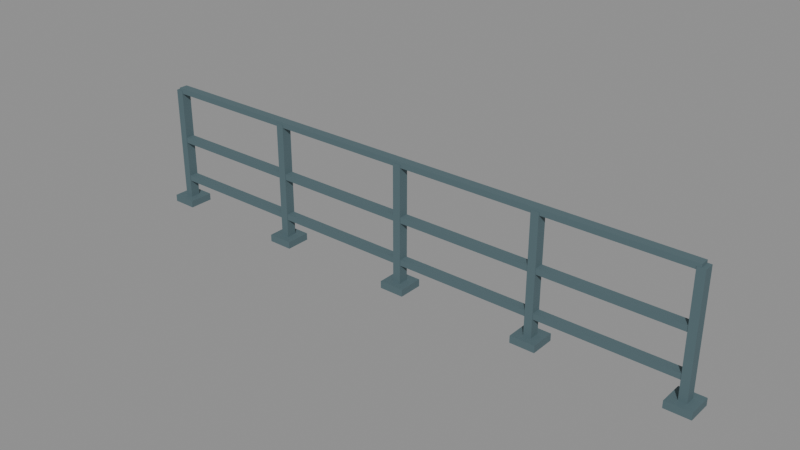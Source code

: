 # Source: KOL_HBR_PROP_05.blend  (saved by Blender 5.2.45; exported with 4.5.12 LTS)
import bpy
from mathutils import Matrix  # noqa: F401  (used for matrix-valued properties, if any)

bpy.ops.wm.read_factory_settings(use_empty=True)
scene = bpy.context.scene
scene.name = 'KOL_HBR_PROP_05'

# ---- collections
col_kol_hbr_prop_05__geometry = bpy.data.collections.new('KOL_HBR_PROP_05__Geometry'); scene.collection.children.link(col_kol_hbr_prop_05__geometry)

# ---- materials (node trees are filled in below, after node groups)
mat_hbr_darksteel = bpy.data.materials.new('HBR_DarkSteel')
mat_hbr_darksteel.diffuse_color = (0.0865, 0.1413, 0.159, 1.0)

# ---- material node trees
mat_hbr_darksteel.use_nodes = True; mat_hbr_darksteel.node_tree.nodes.clear()
_N = mat_hbr_darksteel.node_tree.nodes; _L = mat_hbr_darksteel.node_tree.links
n0 = _N.new('ShaderNodeBsdfPrincipled'); n0.name = 'Principled BSDF'; n0.location = (-200, 100)
n0.inputs[0].default_value = (0.0865, 0.1413, 0.159, 1.0)
n0.inputs[2].default_value = 0.78
n0.inputs[10].default_value = 0.005
n1 = _N.new('ShaderNodeOutputMaterial'); n1.name = 'Material Output'; n1.location = (200, 100)
_L.new(n0.outputs[0], n1.inputs[0])
n1.is_active_output = True

# ---- meshes
me_kol_hbr_prop_05__model__darksteel = bpy.data.meshes.new('KOL_HBR_PROP_05__Model__DarkSteel')
me_kol_hbr_prop_05__model__darksteel.from_pydata([(-8.11, 0.14, 0.0), (-7.89, 0.14, 0.0), (-7.89, 0.14, 3.5), (-8.11, 0.14, 3.5), (-8.11, -0.14, 0.0), (-7.89, -0.14, 0.0), (-7.89, -0.14, 3.5), (-8.11, -0.14, 3.5), (-4.11, 0.14, 0.0), (-3.89, 0.14, 0.0), (-3.89, 0.14, 3.5), (-4.11, 0.14, 3.5), (-4.11, -0.14, 0.0), (-3.89, -0.14, 0.0), (-3.89, -0.14, 3.5), (-4.11, -0.14, 3.5), (-0.11, 0.14, 0.0), (0.11, 0.14, 0.0), (0.11, 0.14, 3.5), (-0.11, 0.14, 3.5), (-0.11, -0.14, 0.0), (0.11, -0.14, 0.0), (0.11, -0.14, 3.5), (-0.11, -0.14, 3.5), (3.89, 0.14, 0.0), (4.11, 0.14, 0.0), (4.11, 0.14, 3.5), (3.89, 0.14, 3.5), (3.89, -0.14, 0.0), (4.11, -0.14, 0.0), (4.11, -0.14, 3.5), (3.89, -0.14, 3.5), (7.89, 0.14, 0.0), (8.11, 0.14, 0.0), (8.11, 0.14, 3.5), (7.89, 0.14, 3.5), (7.89, -0.14, 0.0), (8.11, -0.14, 0.0), (8.11, -0.14, 3.5), (7.89, -0.14, 3.5), (-8.0, 0.125, 0.72), (8.0, 0.125, 0.72), (8.0, 0.125, 0.88), (-8.0, 0.125, 0.88), (-8.0, -0.125, 0.72), (8.0, -0.125, 0.72), (8.0, -0.125, 0.88), (-8.0, -0.125, 0.88), (-8.0, 0.125, 1.92), (8.0, 0.125, 1.92), (8.0, 0.125, 2.08), (-8.0, 0.125, 2.08), (-8.0, -0.125, 1.92), (8.0, -0.125, 1.92), (8.0, -0.125, 2.08), (-8.0, -0.125, 2.08), (-8.0, 0.125, 3.42), (8.0, 0.125, 3.42), (8.0, 0.125, 3.58), (-8.0, 0.125, 3.58), (-8.0, -0.125, 3.42), (8.0, -0.125, 3.42), (8.0, -0.125, 3.58), (-8.0, -0.125, 3.58), (-8.35, 0.35, 0.0), (-7.65, 0.35, 0.0), (-7.65, 0.35, 0.2), (-8.35, 0.35, 0.2), (-8.35, -0.35, 0.0), (-7.65, -0.35, 0.0), (-7.65, -0.35, 0.2), (-8.35, -0.35, 0.2), (-4.35, 0.35, 0.0), (-3.65, 0.35, 0.0), (-3.65, 0.35, 0.2), (-4.35, 0.35, 0.2), (-4.35, -0.35, 0.0), (-3.65, -0.35, 0.0), (-3.65, -0.35, 0.2), (-4.35, -0.35, 0.2), (-0.35, 0.35, 0.0), (0.35, 0.35, 0.0), (0.35, 0.35, 0.2), (-0.35, 0.35, 0.2), (-0.35, -0.35, 0.0), (0.35, -0.35, 0.0), (0.35, -0.35, 0.2), (-0.35, -0.35, 0.2), (3.65, 0.35, 0.0), (4.35, 0.35, 0.0), (4.35, 0.35, 0.2), (3.65, 0.35, 0.2), (3.65, -0.35, 0.0), (4.35, -0.35, 0.0), (4.35, -0.35, 0.2), (3.65, -0.35, 0.2), (7.65, 0.35, 0.0), (8.35, 0.35, 0.0), (8.35, 0.35, 0.2), (7.65, 0.35, 0.2), (7.65, -0.35, 0.0), (8.35, -0.35, 0.0), (8.35, -0.35, 0.2), (7.65, -0.35, 0.2)], [], [(0, 3, 2, 1), (4, 5, 6, 7), (0, 4, 7, 3), (1, 2, 6, 5), (0, 1, 5, 4), (3, 7, 6, 2), (8, 11, 10, 9), (12, 13, 14, 15), (8, 12, 15, 11), (9, 10, 14, 13), (8, 9, 13, 12), (11, 15, 14, 10), (16, 19, 18, 17), (20, 21, 22, 23), (16, 20, 23, 19), (17, 18, 22, 21), (16, 17, 21, 20), (19, 23, 22, 18), (24, 27, 26, 25), (28, 29, 30, 31), (24, 28, 31, 27), (25, 26, 30, 29), (24, 25, 29, 28), (27, 31, 30, 26), (32, 35, 34, 33), (36, 37, 38, 39), (32, 36, 39, 35), (33, 34, 38, 37), (32, 33, 37, 36), (35, 39, 38, 34), (40, 43, 42, 41), (44, 45, 46, 47), (40, 44, 47, 43), (41, 42, 46, 45), (40, 41, 45, 44), (43, 47, 46, 42), (48, 51, 50, 49), (52, 53, 54, 55), (48, 52, 55, 51), (49, 50, 54, 53), (48, 49, 53, 52), (51, 55, 54, 50), (56, 59, 58, 57), (60, 61, 62, 63), (56, 60, 63, 59), (57, 58, 62, 61), (56, 57, 61, 60), (59, 63, 62, 58), (64, 67, 66, 65), (68, 69, 70, 71), (64, 68, 71, 67), (65, 66, 70, 69), (64, 65, 69, 68), (67, 71, 70, 66), (72, 75, 74, 73), (76, 77, 78, 79), (72, 76, 79, 75), (73, 74, 78, 77), (72, 73, 77, 76), (75, 79, 78, 74), (80, 83, 82, 81), (84, 85, 86, 87), (80, 84, 87, 83), (81, 82, 86, 85), (80, 81, 85, 84), (83, 87, 86, 82), (88, 91, 90, 89), (92, 93, 94, 95), (88, 92, 95, 91), (89, 90, 94, 93), (88, 89, 93, 92), (91, 95, 94, 90), (96, 99, 98, 97), (100, 101, 102, 103), (96, 100, 103, 99), (97, 98, 102, 101), (96, 97, 101, 100), (99, 103, 102, 98)])
me_kol_hbr_prop_05__model__darksteel.materials.append(mat_hbr_darksteel)
me_kol_hbr_prop_05__model__darksteel.update()

# ---- objects
ob_kol_hbr_prop_05__model__darksteel = bpy.data.objects.new('KOL_HBR_PROP_05__Model__DarkSteel', me_kol_hbr_prop_05__model__darksteel)

# ---- transforms, parenting, visibility, modifiers, constraints
ob_kol_hbr_prop_05__model__darksteel.location = (0.0, 0.0, 0.0)

# ---- collection membership
col_kol_hbr_prop_05__geometry.objects.link(ob_kol_hbr_prop_05__model__darksteel)

# ---- scene / render settings (as saved in the file)
scene.frame_start = 1; scene.frame_end = 250; scene.frame_set(1)
scene.render.engine = 'BLENDER_EEVEE_NEXT'
scene.render.image_settings.exr_codec = 'NONE'
scene.render.use_bake_clear = False
scene.render.bake_margin = 0
scene.render.bake_bias = 0.0
scene.render.bake_samples = 0
scene.render.simplify_subdivision_render = 0
scene.render.simplify_child_particles_render = 0.0
scene.render.compositor_device = 'GPU'
scene.eevee.use_volume_custom_range = False
scene.eevee.gtao_distance = 0.0
scene.eevee.use_fast_gi = False
scene.eevee.fast_gi_thickness_near = 0.1
scene.eevee.fast_gi_thickness_far = 0.0
scene.eevee.ray_tracing_options.screen_trace_thickness = 0.1
bpy.context.view_layer.update()

# ---- added for rendering (the .blend has no active camera and no usable light): camera, sun + grey world if the file has none
cam_auto = bpy.data.cameras.new('AutoCamera')
cam_auto.lens = 50.0
cam_auto.sensor_width = 36.0
cam_auto.clip_end = 1000.0
ob_auto_camera = bpy.data.objects.new('AutoCamera', cam_auto)
scene.collection.objects.link(ob_auto_camera)
ob_auto_camera.location = (15.8156, -18.9787, 14.4424)
ob_auto_camera.rotation_euler = (1.09748, -7.21219e-08, 0.694738)
scene.camera = ob_auto_camera
light_auto_sun = bpy.data.lights.new('AutoSun', 'SUN')
light_auto_sun.energy = 3.0
light_auto_sun.angle = 0.0523599
ob_auto_sun = bpy.data.objects.new('AutoSun', light_auto_sun)
scene.collection.objects.link(ob_auto_sun)
ob_auto_sun.rotation_euler = (0.872665, 0.174533, 0.523599)
if scene.world is None:
    world_auto = bpy.data.worlds.new('AutoWorld')
    world_auto.color = (0.3, 0.3, 0.3)
    scene.world = world_auto
bpy.context.view_layer.update()
